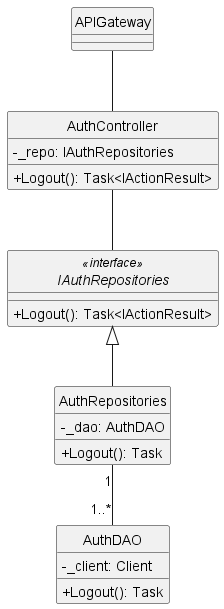

The diagram above was rendered by PlantUML. Its source (embedded in the PNG):
@startuml 
hide circle
skinparam classAttributeIconSize 0
skinparam linetype ortho

class APIGateway {
}

class AuthController {
    - _repo: IAuthRepositories
    + Logout(): Task<IActionResult> 
}

interface IAuthRepositories<<interface>> { 
    + Logout(): Task<IActionResult>
}

class AuthRepositories {
    - _dao: AuthDAO
    + Logout(): Task    
}

class AuthDAO {
    - _client: Client
    + Logout(): Task
}

APIGateway -- AuthController

AuthController -- IAuthRepositories

IAuthRepositories <|-- AuthRepositories

AuthRepositories "1" -- "1..*" AuthDAO

@enduml